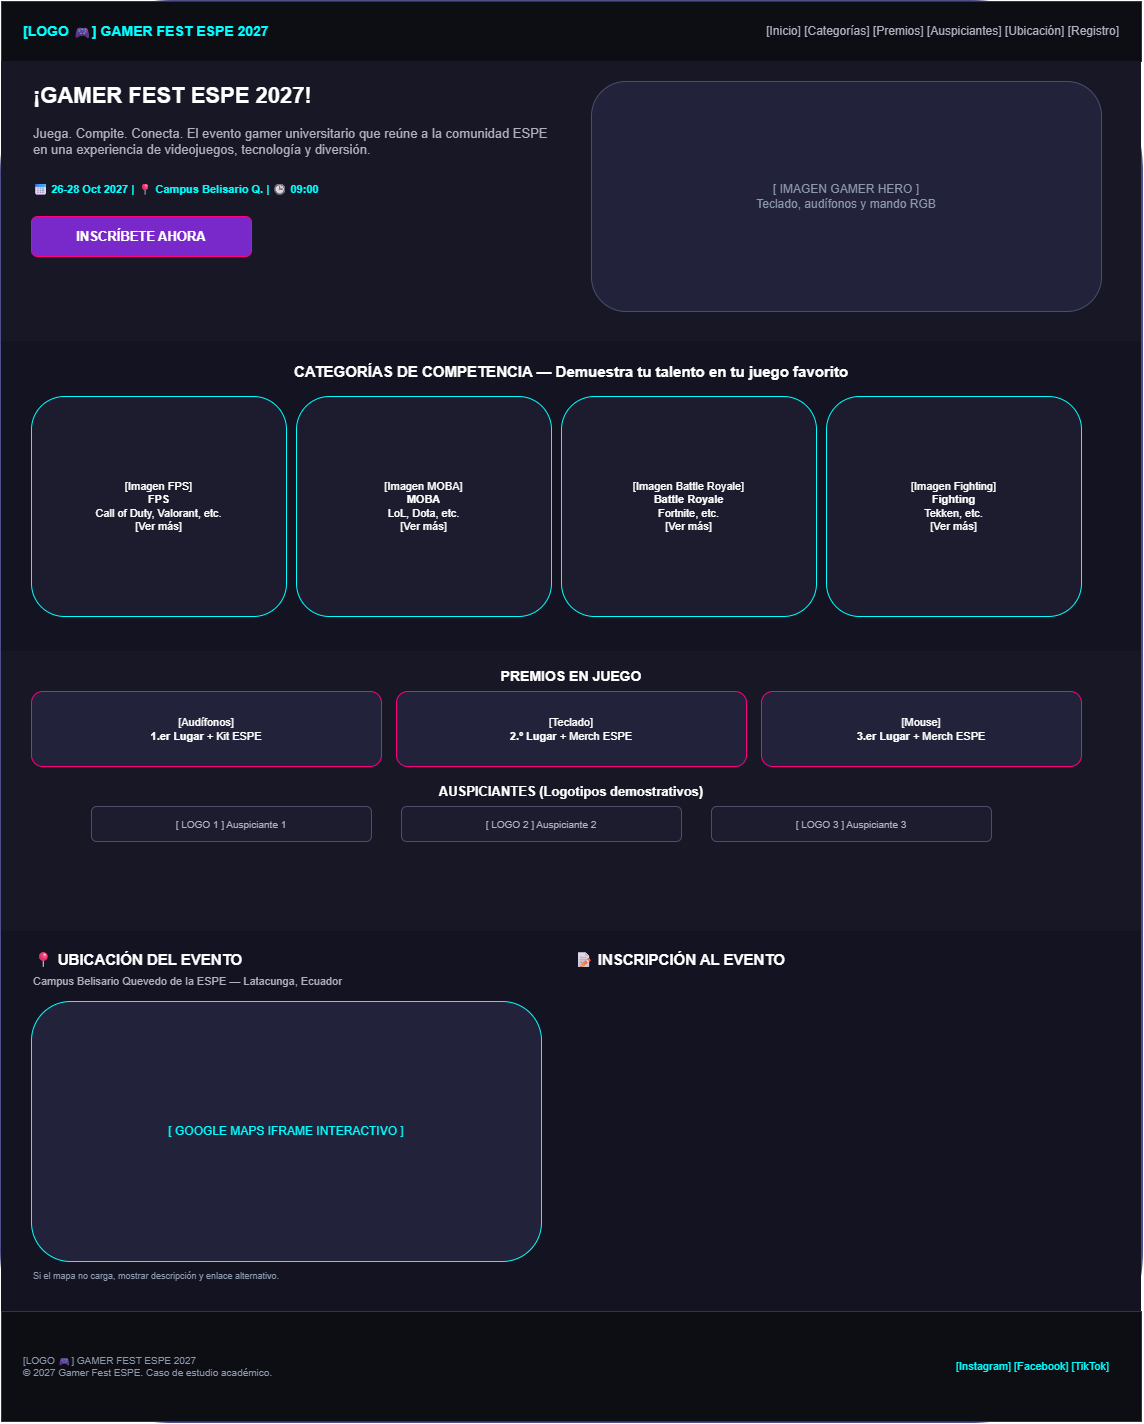

The diagram above was exported from draw.io. Its source (the exported page's mxGraphModel, read from the mxfile embedded in the PNG):
<mxGraphModel dx="1668" dy="1014" grid="1" gridSize="10" guides="1" tooltips="1" connect="1" arrows="1" fold="1" page="1" pageScale="1" pageWidth="827" pageHeight="1169" math="0" shadow="0">
  <root>
    <mxCell id="0" />
    <mxCell id="1" parent="0" />
    <mxCell id="desktop_frame" parent="1" style="rounded=1;whiteSpace=wrap;html=1;fillColor=#12121c;strokeColor=#4e4e8a;strokeWidth=3;fontColor=#ffffff;" value="" vertex="1">
      <mxGeometry height="1420" width="1140" x="30" y="20" as="geometry" />
    </mxCell>
    <mxCell id="navbar" parent="1" style="rounded=0;whiteSpace=wrap;html=1;fillColor=#0d0d14;strokeColor=#33334d;" value="" vertex="1">
      <mxGeometry height="60" width="1140" x="30" y="20" as="geometry" />
    </mxCell>
    <mxCell id="nav_logo" parent="1" style="text;html=1;strokeColor=none;fillColor=none;align=left;verticalAlign=middle;whiteSpace=wrap;rounded=0;fontColor=#00ffff;fontStyle=1;fontSize=14;" value="[LOGO 🎮] GAMER FEST ESPE 2027" vertex="1">
      <mxGeometry height="30" width="300" x="50" y="35" as="geometry" />
    </mxCell>
    <mxCell id="nav_links" parent="1" style="text;html=1;strokeColor=none;fillColor=none;align=right;verticalAlign=middle;whiteSpace=wrap;rounded=0;fontColor=#b0b0c0;fontSize=12;" value="[Inicio]   [Categorías]   [Premios]   [Auspiciantes]   [Ubicación]   [Registro]" vertex="1">
      <mxGeometry height="30" width="510" x="640" y="35" as="geometry" />
    </mxCell>
    <mxCell id="hero_bg" parent="1" style="rounded=0;whiteSpace=wrap;html=1;fillColor=#171726;strokeColor=none;" value="" vertex="1">
      <mxGeometry height="280" width="1140" x="30" y="80" as="geometry" />
    </mxCell>
    <mxCell id="hero_title" parent="1" style="text;html=1;strokeColor=none;fillColor=none;align=left;verticalAlign=middle;whiteSpace=wrap;rounded=0;fontColor=#ffffff;fontSize=22;fontStyle=1" value="¡GAMER FEST ESPE 2027!" vertex="1">
      <mxGeometry height="30" width="520" x="60" y="100" as="geometry" />
    </mxCell>
    <mxCell id="hero_sub" parent="1" style="text;html=1;strokeColor=none;fillColor=none;align=left;verticalAlign=middle;whiteSpace=wrap;rounded=0;fontColor=#b0b0c0;fontSize=13;" value="Juega. Compite. Conecta. El evento gamer universitario que reúne a la comunidad ESPE en una experiencia de videojuegos, tecnología y diversión." vertex="1">
      <mxGeometry height="50" width="520" x="60" y="135" as="geometry" />
    </mxCell>
    <mxCell id="hero_badges" parent="1" style="text;html=1;strokeColor=none;fillColor=none;align=left;verticalAlign=middle;whiteSpace=wrap;rounded=0;fontColor=#00ffff;fontSize=11;fontStyle=1" value="📅 26-28 Oct 2027    |    📍 Campus Belisario Q.    |    🕒 09:00" vertex="1">
      <mxGeometry height="25" width="520" x="60" y="195" as="geometry" />
    </mxCell>
    <mxCell id="cta_btn" parent="1" style="rounded=1;whiteSpace=wrap;html=1;fillColor=#7928ca;strokeColor=#ff007f;fontColor=#ffffff;fontStyle=1;fontSize=13;" value="INSCRÍBETE AHORA" vertex="1">
      <mxGeometry height="40" width="220" x="60" y="235" as="geometry" />
    </mxCell>
    <mxCell id="hero_col_right" parent="1" style="rounded=1;whiteSpace=wrap;html=1;fillColor=#22223b;strokeColor=#4a4e69;fontColor=#8d99ae;fontSize=12;align=center;" value="[ IMAGEN GAMER HERO ]&#10;Teclado, audífonos y mando RGB" vertex="1">
      <mxGeometry height="230" width="510" x="620" y="100" as="geometry" />
    </mxCell>
    <mxCell id="cat_bg" parent="1" style="rounded=0;whiteSpace=wrap;html=1;fillColor=#131321;strokeColor=none;" value="" vertex="1">
      <mxGeometry height="310" width="1140" x="30" y="360" as="geometry" />
    </mxCell>
    <mxCell id="cat_title" parent="1" style="text;html=1;strokeColor=none;fillColor=none;align=center;verticalAlign=middle;whiteSpace=wrap;rounded=0;fontColor=#ffffff;fontSize=15;fontStyle=1" value="CATEGORÍAS DE COMPETENCIA — Demuestra tu talento en tu juego favorito" vertex="1">
      <mxGeometry height="30" width="1100" x="50" y="375" as="geometry" />
    </mxCell>
    <mxCell id="card_fps" parent="1" style="rounded=1;whiteSpace=wrap;html=1;fillColor=#1c1c2e;strokeColor=#00ffff;fontColor=#ffffff;fontSize=11;align=center;" value="[Imagen FPS]&#10;&lt;b&gt;FPS&lt;/b&gt;&#10;Call of Duty, Valorant, etc.&#10;[Ver más]" vertex="1">
      <mxGeometry height="220" width="255" x="60" y="415" as="geometry" />
    </mxCell>
    <mxCell id="card_moba" parent="1" style="rounded=1;whiteSpace=wrap;html=1;fillColor=#1c1c2e;strokeColor=#00ffff;fontColor=#ffffff;fontSize=11;align=center;" value="[Imagen MOBA]&#10;&lt;b&gt;MOBA&lt;/b&gt;&#10;LoL, Dota, etc.&#10;[Ver más]" vertex="1">
      <mxGeometry height="220" width="255" x="325" y="415" as="geometry" />
    </mxCell>
    <mxCell id="card_br" parent="1" style="rounded=1;whiteSpace=wrap;html=1;fillColor=#1c1c2e;strokeColor=#00ffff;fontColor=#ffffff;fontSize=11;align=center;" value="[Imagen Battle Royale]&#10;&lt;b&gt;Battle Royale&lt;/b&gt;&#10;Fortnite, etc.&#10;[Ver más]" vertex="1">
      <mxGeometry height="220" width="255" x="590" y="415" as="geometry" />
    </mxCell>
    <mxCell id="card_fight" parent="1" style="rounded=1;whiteSpace=wrap;html=1;fillColor=#1c1c2e;strokeColor=#00ffff;fontColor=#ffffff;fontSize=11;align=center;" value="[Imagen Fighting]&#10;&lt;b&gt;Fighting&lt;/b&gt;&#10;Tekken, etc.&#10;[Ver más]" vertex="1">
      <mxGeometry height="220" width="255" x="855" y="415" as="geometry" />
    </mxCell>
    <mxCell id="prizes_spon_bg" parent="1" style="rounded=0;whiteSpace=wrap;html=1;fillColor=#171726;strokeColor=none;" value="" vertex="1">
      <mxGeometry height="280" width="1140" x="30" y="670" as="geometry" />
    </mxCell>
    <mxCell id="prizes_title" parent="1" style="text;html=1;strokeColor=none;fillColor=none;align=center;verticalAlign=middle;whiteSpace=wrap;rounded=0;fontColor=#ffffff;fontSize=14;fontStyle=1" value="PREMIOS EN JUEGO" vertex="1">
      <mxGeometry height="20" width="1100" x="50" y="685" as="geometry" />
    </mxCell>
    <mxCell id="prize_1" parent="1" style="rounded=1;whiteSpace=wrap;html=1;fillColor=#22223b;strokeColor=#ff007f;fontColor=#ffffff;fontSize=11;align=center;" value="[Audífonos]&#10;&lt;b&gt;1.er Lugar&lt;/b&gt; + Kit ESPE" vertex="1">
      <mxGeometry height="75" width="350" x="60" y="710" as="geometry" />
    </mxCell>
    <mxCell id="prize_2" parent="1" style="rounded=1;whiteSpace=wrap;html=1;fillColor=#22223b;strokeColor=#ff007f;fontColor=#ffffff;fontSize=11;align=center;" value="[Teclado]&#10;&lt;b&gt;2.º Lugar&lt;/b&gt; + Merch ESPE" vertex="1">
      <mxGeometry height="75" width="350" x="425" y="710" as="geometry" />
    </mxCell>
    <mxCell id="prize_3" parent="1" style="rounded=1;whiteSpace=wrap;html=1;fillColor=#22223b;strokeColor=#ff007f;fontColor=#ffffff;fontSize=11;align=center;" value="[Mouse]&#10;&lt;b&gt;3.er Lugar&lt;/b&gt; + Merch ESPE" vertex="1">
      <mxGeometry height="75" width="320" x="790" y="710" as="geometry" />
    </mxCell>
    <mxCell id="spon_title" parent="1" style="text;html=1;strokeColor=none;fillColor=none;align=center;verticalAlign=middle;whiteSpace=wrap;rounded=0;fontColor=#ffffff;fontSize=13;fontStyle=1" value="AUSPICIANTES (Logotipos demostrativos)" vertex="1">
      <mxGeometry height="20" width="1100" x="50" y="800" as="geometry" />
    </mxCell>
    <mxCell id="spon_1" parent="1" style="rounded=1;whiteSpace=wrap;html=1;fillColor=#1c1c2e;strokeColor=#4a4e69;fontColor=#b0b0c0;fontSize=10;" value="[ LOGO 1 ] Auspiciante 1" vertex="1">
      <mxGeometry height="35" width="280" x="120" y="825" as="geometry" />
    </mxCell>
    <mxCell id="spon_2" parent="1" style="rounded=1;whiteSpace=wrap;html=1;fillColor=#1c1c2e;strokeColor=#4a4e69;fontColor=#b0b0c0;fontSize=10;" value="[ LOGO 2 ] Auspiciante 2" vertex="1">
      <mxGeometry height="35" width="280" x="430" y="825" as="geometry" />
    </mxCell>
    <mxCell id="spon_3" parent="1" style="rounded=1;whiteSpace=wrap;html=1;fillColor=#1c1c2e;strokeColor=#4a4e69;fontColor=#b0b0c0;fontSize=10;" value="[ LOGO 3 ] Auspiciante 3" vertex="1">
      <mxGeometry height="35" width="280" x="740" y="825" as="geometry" />
    </mxCell>
    <mxCell id="parallel_section_bg" parent="1" style="rounded=0;whiteSpace=wrap;html=1;fillColor=#131321;strokeColor=none;" value="" vertex="1">
      <mxGeometry height="380" width="1140" x="30" y="950" as="geometry" />
    </mxCell>
    <mxCell id="col_map_title" parent="1" style="text;html=1;strokeColor=none;fillColor=none;align=left;verticalAlign=middle;whiteSpace=wrap;rounded=0;fontColor=#ffffff;fontSize=15;fontStyle=1" value="📍 UBICACIÓN DEL EVENTO" vertex="1">
      <mxGeometry height="25" width="510" x="60" y="965" as="geometry" />
    </mxCell>
    <mxCell id="col_map_desc" parent="1" style="text;html=1;strokeColor=none;fillColor=none;align=left;verticalAlign=middle;whiteSpace=wrap;rounded=0;fontColor=#b0b0c0;fontSize=11;" value="Campus Belisario Quevedo de la ESPE — Latacunga, Ecuador" vertex="1">
      <mxGeometry height="20" width="510" x="60" y="990" as="geometry" />
    </mxCell>
    <mxCell id="map_box" parent="1" style="rounded=1;whiteSpace=wrap;html=1;fillColor=#22223b;strokeColor=#00ffff;fontColor=#00ffff;fontSize=12;" value="[ GOOGLE MAPS IFRAME INTERACTIVO ]" vertex="1">
      <mxGeometry height="260" width="510" x="60" y="1020" as="geometry" />
    </mxCell>
    <mxCell id="map_fallback" parent="1" style="text;html=1;strokeColor=none;fillColor=none;align=left;verticalAlign=middle;whiteSpace=wrap;rounded=0;fontColor=#8d99ae;fontSize=9;" value="Si el mapa no carga, mostrar descripción y enlace alternativo." vertex="1">
      <mxGeometry height="20" width="510" x="60" y="1285" as="geometry" />
    </mxCell>
    <mxCell id="col_form_title" parent="1" style="text;html=1;strokeColor=none;fillColor=none;align=left;verticalAlign=middle;whiteSpace=wrap;rounded=0;fontColor=#ffffff;fontSize=15;fontStyle=1" value="📝 INSCRIPCIÓN AL EVENTO" vertex="1">
      <mxGeometry height="25" width="510" x="600" y="965" as="geometry" />
    </mxCell>
    <mxCell id="footer_bg" parent="1" style="rounded=0;whiteSpace=wrap;html=1;fillColor=#0d0d14;strokeColor=#33334d;" value="" vertex="1">
      <mxGeometry height="110" width="1140" x="30" y="1330" as="geometry" />
    </mxCell>
    <mxCell id="footer_left" parent="1" style="text;html=1;strokeColor=none;fillColor=none;align=left;verticalAlign=middle;whiteSpace=wrap;rounded=0;fontColor=#8d99ae;fontSize=10;" value="[LOGO 🎮] GAMER FEST ESPE 2027&#10;© 2027 Gamer Fest ESPE. Caso de estudio académico." vertex="1">
      <mxGeometry height="60" width="500" x="50" y="1355" as="geometry" />
    </mxCell>
    <mxCell id="footer_right" parent="1" style="text;html=1;strokeColor=none;fillColor=none;align=right;verticalAlign=middle;whiteSpace=wrap;rounded=0;fontColor=#00ffff;fontSize=11;" value="[Instagram]   [Facebook]   [TikTok]" vertex="1">
      <mxGeometry height="30" width="350" x="790" y="1370" as="geometry" />
    </mxCell>
  </root>
</mxGraphModel>